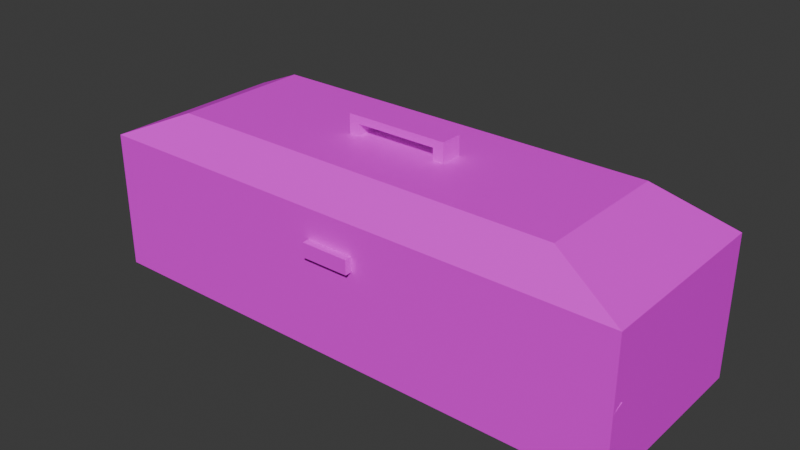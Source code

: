 # Source: Herramientas.blend  (saved by Blender 5.0.119; exported with 4.5.12 LTS)
import bpy
from mathutils import Matrix  # noqa: F401  (used for matrix-valued properties, if any)

bpy.ops.wm.read_factory_settings(use_empty=True)
scene = bpy.context.scene
scene.name = 'Scene'

# ---- collections
col_collection = bpy.data.collections.new('Collection'); scene.collection.children.link(col_collection)

# ---- images (referenced by path relative to the original .blend; pixels are not part of the script)
import os
ASSET_DIR = os.environ.get("B2B_ASSET_DIR", "")  # directory of the original .blend (textures are referenced by path, not embedded)
HERE = os.path.dirname(os.path.abspath(__file__))  # packed textures are extracted next to this script under _unpacked/

def load_image(name, relpath, width, height, colorspace="sRGB"):
    """Load a texture the original file referenced (path relative to the .blend, or extracted next to this script)."""
    p = next((c for c in (os.path.join(HERE, relpath), os.path.join(ASSET_DIR, relpath)) if relpath and os.path.exists(c)), "")
    if p:
        img = bpy.data.images.load(p, check_existing=True)
        img.name = name
    else:  # same state as the original file: an image datablock whose file is absent (Cycles renders it pink)
        img = bpy.data.images.new(name, width, height)
        img.source = "FILE"
        img.filepath = "//" + (relpath or name)
    img.colorspace_settings.name = colorspace
    return img
img_metal_rojo2_png = load_image('metal-rojo2.png', 'metal-rojo2.png', 1024, 1024, 'sRGB')

# ---- materials (node trees are filled in below, after node groups)
mat_material_001 = bpy.data.materials.new('Material.001')
mat_material = bpy.data.materials.new('Material')
mat_material.alpha_threshold = 0.0
mat_material.use_backface_culling_lightprobe_volume = False
mat_material.roughness = 0.5
mat_material.line_color = (0.0, 0.0, 0.0, 1.0)
mat_material_002 = bpy.data.materials.new('Material.002')

# ---- material node trees
mat_material_001.use_nodes = True; mat_material_001.node_tree.nodes.clear()
_N = mat_material_001.node_tree.nodes; _L = mat_material_001.node_tree.links
n0 = _N.new('ShaderNodeBsdfPrincipled'); n0.name = 'Principled BSDF'; n0.location = (-200, 100)
n1 = _N.new('ShaderNodeOutputMaterial'); n1.name = 'Material Output'; n1.location = (200, 100)
n2 = _N.new('ShaderNodeTexImage'); n2.name = 'Image Texture'; n2.location = (-490, 75)
n2.image = img_metal_rojo2_png
_L.new(n0.outputs[0], n1.inputs[0])
_L.new(n2.outputs[0], n0.inputs[0])
n1.is_active_output = True
mat_material.use_nodes = True; mat_material.node_tree.nodes.clear()
_N = mat_material.node_tree.nodes; _L = mat_material.node_tree.links
n0 = _N.new('ShaderNodeOutputMaterial'); n0.name = 'Material Output'; n0.location = (200, 100)
n1 = _N.new('ShaderNodeBsdfPrincipled'); n1.name = 'Principled BSDF'; n1.location = (-200, 100)
n2 = _N.new('ShaderNodeTexImage'); n2.name = 'Image Texture'; n2.location = (-490, 75)
n2.image = img_metal_rojo2_png
_L.new(n1.outputs[0], n0.inputs[0])
_L.new(n2.outputs[0], n1.inputs[0])
n0.is_active_output = True
mat_material_002.use_nodes = True; mat_material_002.node_tree.nodes.clear()
_N = mat_material_002.node_tree.nodes; _L = mat_material_002.node_tree.links
n0 = _N.new('ShaderNodeBsdfPrincipled'); n0.name = 'Principled BSDF'; n0.location = (-200, 100)
n1 = _N.new('ShaderNodeOutputMaterial'); n1.name = 'Material Output'; n1.location = (200, 100)
n2 = _N.new('ShaderNodeTexImage'); n2.name = 'Image Texture'; n2.location = (-490, 75)
n2.image = img_metal_rojo2_png
_L.new(n0.outputs[0], n1.inputs[0])
_L.new(n2.outputs[0], n0.inputs[0])
n1.is_active_output = True

# ---- world
world_world = bpy.data.worlds.new('World'); scene.world = world_world
world_world.use_nodes = True; world_world.node_tree.nodes.clear()
_N = world_world.node_tree.nodes; _L = world_world.node_tree.links
n0 = _N.new('ShaderNodeOutputWorld'); n0.name = 'World Output'; n0.location = (200, 100)
n1 = _N.new('ShaderNodeBackground'); n1.name = 'Background'; n1.location = (-200, 100)
n1.inputs[0].default_value = (0.05088, 0.05088, 0.05088, 1.0)
_L.new(n1.outputs[0], n0.inputs[0])
n0.is_active_output = True
world_world.color = (0.05088, 0.05088, 0.05088)
world_world.sun_shadow_jitter_overblur = 0.0

# ---- meshes
me_cube_002 = bpy.data.meshes.new('Cube.002')
me_cube_002.from_pydata([(0.7446, -0.1414, 1.345), (0.5884, -0.1414, 1.454), (0.7446, -0.1414, 1.745), (0.5884, -0.1414, 1.636), (0.7446, 0.1763, 1.345), (0.5884, 0.1763, 1.454), (0.7446, 0.1763, 1.745), (0.5884, 0.1763, 1.636), (-0.7446, -0.1414, 1.345), (-0.5884, -0.1414, 1.454), (-0.7446, -0.1414, 1.745), (-0.5884, -0.1414, 1.636), (-0.7446, 0.1763, 1.345), (-0.5884, 0.1763, 1.454), (-0.5884, 0.1763, 1.636), (-0.7446, 0.1763, 1.745), (3.91, 1.36, 1.0), (3.91, 1.36, -1.0), (3.91, -1.36, 1.0), (3.91, -1.36, -1.0), (-3.91, 1.36, 1.0), (-3.91, 1.36, -1.0), (-3.91, -1.36, 1.0), (-3.91, -1.36, -1.0), (2.857, -0.9938, 1.469), (-2.857, -0.9938, 1.469), (2.857, 0.9938, 1.469), (-2.857, 0.9938, 1.469), (3.91, 1.36, 0.0), (-3.91, -1.36, 0.0), (3.91, -1.36, 0.0), (-3.91, 1.36, 0.0), (-3.91, -1.36, 0.0), (3.91, -1.36, 0.0), (3.91, 1.36, 0.0), (-3.91, -1.36, 0.0), (3.91, -1.36, 0.0), (-3.91, 1.36, 0.0), (-3.91, -1.36, 0.0), (3.91, -1.36, 0.0), (-3.903, -1.2, 0.07146), (3.917, -1.2, 0.07146), (0.346, -1.463, 0.578), (0.346, -1.463, 0.3723), (0.346, -1.196, 0.578), (0.346, -1.196, 0.3723), (-0.346, -1.463, 0.578), (-0.346, -1.463, 0.3723), (-0.346, -1.196, 0.578), (-0.346, -1.196, 0.3723)], [], [(0, 2, 6, 4), (14, 15, 12, 13), (12, 4, 6, 15, 14, 7, 5, 13), (12, 15, 10, 8), (1, 3, 2, 0), (1, 0, 8, 10, 2, 3, 11, 9), (4, 12, 8, 0), (15, 6, 2, 10), (3, 1, 5, 7), (11, 14, 13, 9), (5, 1, 9, 13), (3, 7, 14, 11), (20, 22, 25, 27), (30, 18, 22, 29), (29, 22, 20, 31), (21, 17, 19, 23), (28, 16, 18, 30), (31, 20, 16, 28), (26, 27, 25, 24), (18, 16, 26, 24), (16, 20, 27, 26), (22, 18, 24, 25), (21, 31, 28, 17), (17, 28, 30, 19), (23, 29, 31, 21), (19, 30, 29, 23), (29, 30, 33, 32), (32, 33, 39, 38), (31, 29, 35, 37), (28, 31, 37, 34), (30, 28, 34, 36), (38, 39, 41, 40), (42, 43, 45, 44), (44, 45, 49, 48), (48, 49, 47, 46), (46, 47, 43, 42), (44, 48, 46, 42), (49, 45, 43, 47)])
me_cube_002.polygons.foreach_set('material_index', [0, 0, 0, 0, 0, 0, 0, 0, 0, 0, 0, 0, 1, 1, 1, 1, 1, 1, 1, 1, 1, 1, 1, 1, 1, 1, 1, 1, 1, 1, 1, 1, 2, 2, 2, 2, 2, 2])
_uv = me_cube_002.uv_layers.new(name='UVMap')
_uv.uv.foreach_set('vector', [0.375, 0.0, 0.625, 0.0, 0.625, 0.25, 0.375, 0.25, 0.5569, 0.4738, 0.625, 0.5, 0.375, 0.5, 0.4431, 0.4738, 0.375, 0.5, 0.375, 0.25, 0.625, 0.25, 0.625, 0.5, 0.5569, 0.4738, 0.5569, 0.2762, 0.4431, 0.2762, 0.4431, 0.4738, 0.375, 0.5, 0.625, 0.5, 0.625, 0.75, 0.375, 0.75, 0.4431, 0.9738, 0.5569, 0.9738, 0.625, 1.0, 0.375, 1.0, 0.4431, 0.9738, 0.375, 1.0, 0.375, 0.75, 0.625, 0.75, 0.625, 1.0, 0.5569, 0.9738, 0.5569, 0.7762, 0.4431, 0.7762, 0.125, 0.5, 0.375, 0.5, 0.375, 0.75, 0.125, 0.75, 0.625, 0.5, 0.875, 0.5, 0.875, 0.75, 0.625, 0.75, 0.625, 0.0, 0.375, 0.0, 0.375, 0.25, 0.625, 0.25, 0.625, 0.75, 0.625, 0.5, 0.375, 0.5, 0.375, 0.75, 0.125, 0.5, 0.125, 0.75, 0.375, 0.75, 0.375, 0.5, 0.875, 0.75, 0.875, 0.5, 0.625, 0.5, 0.625, 0.75, 0.7496, 0.6656, 0.9993, 0.6656, 0.9993, 0.6656, 0.7496, 0.6656, 0.2504, 0.5, 0.2504, 0.6656, 0.000733, 0.6656, 0.000733, 0.5, 0.9993, 0.5, 0.9993, 0.6656, 0.7496, 0.6656, 0.7496, 0.5, 0.5, 0.00317, 0.5, 0.3344, 0.2504, 0.3344, 0.2504, 0.00317, 0.5, 0.5, 0.5, 0.6656, 0.2504, 0.6656, 0.2504, 0.5, 0.7496, 0.5, 0.7496, 0.6656, 0.5, 0.6656, 0.5, 0.5, 0.5, 0.6656, 0.5, 0.9968, 0.2504, 0.9968, 0.2504, 0.6656, 0.2504, 0.6656, 0.5, 0.6656, 0.5, 0.6656, 0.2504, 0.6656, 0.5, 0.6656, 0.7496, 0.6656, 0.7496, 0.6656, 0.5, 0.6656, 0.000733, 0.6656, 0.2504, 0.6656, 0.2504, 0.6656, 0.000733, 0.6656, 0.7496, 0.3344, 0.7496, 0.5, 0.5, 0.5, 0.5, 0.3344, 0.5, 0.3344, 0.5, 0.5, 0.2504, 0.5, 0.2504, 0.3344, 0.9993, 0.3344, 0.9993, 0.5, 0.7496, 0.5, 0.7496, 0.3344, 0.2504, 0.3344, 0.2504, 0.5, 0.000733, 0.5, 0.000733, 0.3344, 0.000733, 0.5, 0.2504, 0.5, 0.2504, 0.5, 0.000733, 0.5, 0.000733, 0.5, 0.2504, 0.5, 0.2504, 0.5, 0.000733, 0.5, 0.7496, 0.5, 0.9993, 0.5, 0.9993, 0.5, 0.7496, 0.5, 0.5, 0.5, 0.7496, 0.5, 0.7496, 0.5, 0.5, 0.5, 0.2504, 0.5, 0.5, 0.5, 0.5, 0.5, 0.2504, 0.5, 0.000733, 0.5, 0.2504, 0.5, 0.2504, 0.5, 0.000733, 0.5, 0.375, 0.0, 0.625, 0.0, 0.625, 0.25, 0.375, 0.25, 0.375, 0.25, 0.625, 0.25, 0.625, 0.5, 0.375, 0.5, 0.375, 0.5, 0.625, 0.5, 0.625, 0.75, 0.375, 0.75, 0.375, 0.75, 0.625, 0.75, 0.625, 1.0, 0.375, 1.0, 0.125, 0.5, 0.375, 0.5, 0.375, 0.75, 0.125, 0.75, 0.625, 0.5, 0.875, 0.5, 0.875, 0.75, 0.625, 0.75])
me_cube_002.materials.append(mat_material_001)
me_cube_002.materials.append(mat_material)
me_cube_002.materials.append(mat_material_002)
me_cube_002.update()

# ---- objects
ob_cube_002 = bpy.data.objects.new('Cube.002', me_cube_002)

# ---- transforms, parenting, visibility, modifiers, constraints
ob_cube_002.location = (0.0, 0.0, 0.0)

# ---- collection membership
col_collection.objects.link(ob_cube_002)

# ---- scene / render settings (as saved in the file)
scene.frame_start = 1; scene.frame_end = 250; scene.frame_set(250)
scene.render.engine = 'BLENDER_EEVEE_NEXT'
scene.render.bake_bias = 0.0
scene.render.bake_samples = 0
scene.cycles.sampling_pattern = 'TABULATED_SOBOL'
scene.eevee.use_volume_custom_range = False
bpy.context.view_layer.update()

# ---- added for rendering (the .blend has no active camera and no usable light): camera, sun
cam_auto = bpy.data.cameras.new('AutoCamera')
cam_auto.lens = 50.0
cam_auto.sensor_width = 36.0
cam_auto.clip_end = 1000.0
ob_auto_camera = bpy.data.objects.new('AutoCamera', cam_auto)
scene.collection.objects.link(ob_auto_camera)
ob_auto_camera.location = (8.1098, -9.77951, 6.85785)
ob_auto_camera.rotation_euler = (1.09748, -7.21219e-08, 0.694738)
scene.camera = ob_auto_camera
light_auto_sun = bpy.data.lights.new('AutoSun', 'SUN')
light_auto_sun.energy = 3.0
light_auto_sun.angle = 0.0523599
ob_auto_sun = bpy.data.objects.new('AutoSun', light_auto_sun)
scene.collection.objects.link(ob_auto_sun)
ob_auto_sun.rotation_euler = (0.872665, 0.174533, 0.523599)
bpy.context.view_layer.update()
